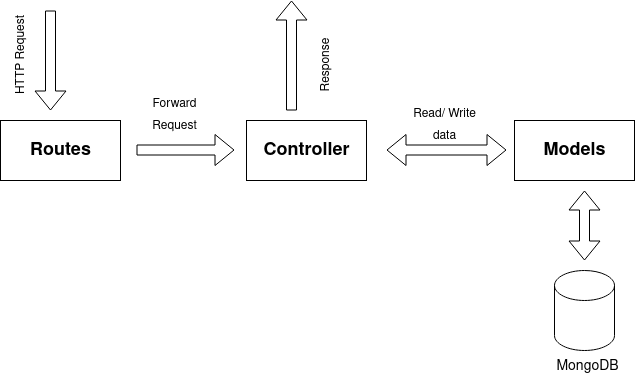

The diagram above was exported from draw.io. Its source (the exported page's mxGraphModel, read from the mxfile embedded in the PNG):
<mxGraphModel dx="1422" dy="793" grid="1" gridSize="10" guides="1" tooltips="1" connect="1" arrows="1" fold="1" page="1" pageScale="1" pageWidth="850" pageHeight="1100" math="0" shadow="0">
  <root>
    <mxCell id="0" />
    <mxCell id="1" parent="0" />
    <mxCell id="sJ9L6cIO5qTsxsgSYpOW-21" value="" style="rounded=0;whiteSpace=wrap;html=1;" vertex="1" parent="1">
      <mxGeometry x="76" y="430" width="120" height="60" as="geometry" />
    </mxCell>
    <mxCell id="sJ9L6cIO5qTsxsgSYpOW-23" value="" style="rounded=0;whiteSpace=wrap;html=1;" vertex="1" parent="1">
      <mxGeometry x="322" y="430" width="120" height="60" as="geometry" />
    </mxCell>
    <mxCell id="sJ9L6cIO5qTsxsgSYpOW-26" value="&lt;b&gt;&lt;font style=&quot;font-size: 18px&quot;&gt;Routes&lt;/font&gt;&lt;/b&gt;" style="text;html=1;resizable=0;autosize=1;align=center;verticalAlign=middle;points=[];fillColor=none;strokeColor=none;rounded=0;" vertex="1" parent="1">
      <mxGeometry x="96" y="450" width="80" height="20" as="geometry" />
    </mxCell>
    <mxCell id="sJ9L6cIO5qTsxsgSYpOW-27" value="" style="shape=flexArrow;endArrow=classic;startArrow=classic;html=1;rounded=0;" edge="1" parent="1">
      <mxGeometry width="100" height="100" relative="1" as="geometry">
        <mxPoint x="462" y="459.5" as="sourcePoint" />
        <mxPoint x="582" y="459.5" as="targetPoint" />
      </mxGeometry>
    </mxCell>
    <mxCell id="sJ9L6cIO5qTsxsgSYpOW-28" value="&lt;font style=&quot;font-size: 18px&quot;&gt;&lt;b&gt;Controller&lt;/b&gt;&lt;/font&gt;" style="text;html=1;resizable=0;autosize=1;align=center;verticalAlign=middle;points=[];fillColor=none;strokeColor=none;rounded=0;" vertex="1" parent="1">
      <mxGeometry x="332" y="450" width="100" height="20" as="geometry" />
    </mxCell>
    <mxCell id="sJ9L6cIO5qTsxsgSYpOW-29" value="" style="shape=cylinder3;whiteSpace=wrap;html=1;boundedLbl=1;backgroundOutline=1;size=15;fontSize=18;" vertex="1" parent="1">
      <mxGeometry x="630" y="580" width="60" height="80" as="geometry" />
    </mxCell>
    <mxCell id="sJ9L6cIO5qTsxsgSYpOW-31" value="" style="shape=flexArrow;endArrow=classic;html=1;rounded=0;fontSize=18;" edge="1" parent="1">
      <mxGeometry width="50" height="50" relative="1" as="geometry">
        <mxPoint x="126" y="320" as="sourcePoint" />
        <mxPoint x="126" y="420" as="targetPoint" />
      </mxGeometry>
    </mxCell>
    <mxCell id="sJ9L6cIO5qTsxsgSYpOW-32" value="" style="shape=flexArrow;endArrow=classic;html=1;rounded=0;fontSize=18;" edge="1" parent="1">
      <mxGeometry width="50" height="50" relative="1" as="geometry">
        <mxPoint x="367" y="420" as="sourcePoint" />
        <mxPoint x="367" y="310" as="targetPoint" />
      </mxGeometry>
    </mxCell>
    <mxCell id="sJ9L6cIO5qTsxsgSYpOW-33" value="" style="shape=flexArrow;endArrow=classic;html=1;rounded=0;fontSize=18;" edge="1" parent="1">
      <mxGeometry width="50" height="50" relative="1" as="geometry">
        <mxPoint x="212" y="459.5" as="sourcePoint" />
        <mxPoint x="310" y="459.5" as="targetPoint" />
      </mxGeometry>
    </mxCell>
    <mxCell id="sJ9L6cIO5qTsxsgSYpOW-34" value="&lt;font style=&quot;font-size: 12px&quot;&gt;HTTP Request&lt;/font&gt;" style="text;html=1;resizable=0;autosize=1;align=center;verticalAlign=middle;points=[];fillColor=none;strokeColor=none;rounded=0;fontSize=18;rotation=-90;" vertex="1" parent="1">
      <mxGeometry x="50" y="350" width="90" height="30" as="geometry" />
    </mxCell>
    <mxCell id="sJ9L6cIO5qTsxsgSYpOW-35" value="&lt;font style=&quot;font-size: 12px&quot;&gt;Response&lt;/font&gt;" style="text;html=1;resizable=0;autosize=1;align=center;verticalAlign=middle;points=[];fillColor=none;strokeColor=none;rounded=0;fontSize=18;rotation=-90;" vertex="1" parent="1">
      <mxGeometry x="365" y="360" width="70" height="30" as="geometry" />
    </mxCell>
    <mxCell id="sJ9L6cIO5qTsxsgSYpOW-36" value="&lt;font style=&quot;font-size: 14px&quot;&gt;MongoDB&lt;/font&gt;" style="text;html=1;resizable=0;autosize=1;align=center;verticalAlign=middle;points=[];fillColor=none;strokeColor=none;rounded=0;fontSize=18;rotation=0;" vertex="1" parent="1">
      <mxGeometry x="623" y="660" width="80" height="30" as="geometry" />
    </mxCell>
    <mxCell id="sJ9L6cIO5qTsxsgSYpOW-37" value="" style="whiteSpace=wrap;html=1;fontSize=14;" vertex="1" parent="1">
      <mxGeometry x="590" y="430" width="120" height="60" as="geometry" />
    </mxCell>
    <mxCell id="sJ9L6cIO5qTsxsgSYpOW-39" value="&lt;b&gt;&lt;font style=&quot;font-size: 18px&quot;&gt;Models&lt;/font&gt;&lt;/b&gt;" style="text;html=1;resizable=0;autosize=1;align=center;verticalAlign=middle;points=[];fillColor=none;strokeColor=none;rounded=0;" vertex="1" parent="1">
      <mxGeometry x="610" y="450" width="80" height="20" as="geometry" />
    </mxCell>
    <mxCell id="sJ9L6cIO5qTsxsgSYpOW-40" value="" style="shape=flexArrow;endArrow=classic;startArrow=classic;html=1;rounded=0;" edge="1" parent="1">
      <mxGeometry width="100" height="100" relative="1" as="geometry">
        <mxPoint x="660" y="500" as="sourcePoint" />
        <mxPoint x="660" y="570" as="targetPoint" />
      </mxGeometry>
    </mxCell>
    <mxCell id="sJ9L6cIO5qTsxsgSYpOW-41" value="&lt;div&gt;&lt;font style=&quot;font-size: 12px&quot;&gt;Forward&lt;/font&gt;&lt;/div&gt;&lt;div&gt;&lt;font style=&quot;font-size: 12px&quot;&gt;Request&lt;/font&gt;&lt;/div&gt;" style="text;html=1;resizable=0;autosize=1;align=center;verticalAlign=middle;points=[];fillColor=none;strokeColor=none;rounded=0;fontSize=18;rotation=0;" vertex="1" parent="1">
      <mxGeometry x="220" y="398" width="60" height="50" as="geometry" />
    </mxCell>
    <mxCell id="sJ9L6cIO5qTsxsgSYpOW-42" value="&lt;div&gt;&lt;font style=&quot;font-size: 12px&quot;&gt;Read/ Write&lt;br&gt;&lt;/font&gt;&lt;/div&gt;&lt;div&gt;&lt;font style=&quot;font-size: 12px&quot;&gt;data&lt;/font&gt;&lt;br&gt;&lt;/div&gt;" style="text;html=1;resizable=0;autosize=1;align=center;verticalAlign=middle;points=[];fillColor=none;strokeColor=none;rounded=0;fontSize=18;rotation=0;" vertex="1" parent="1">
      <mxGeometry x="480" y="408" width="80" height="50" as="geometry" />
    </mxCell>
  </root>
</mxGraphModel>